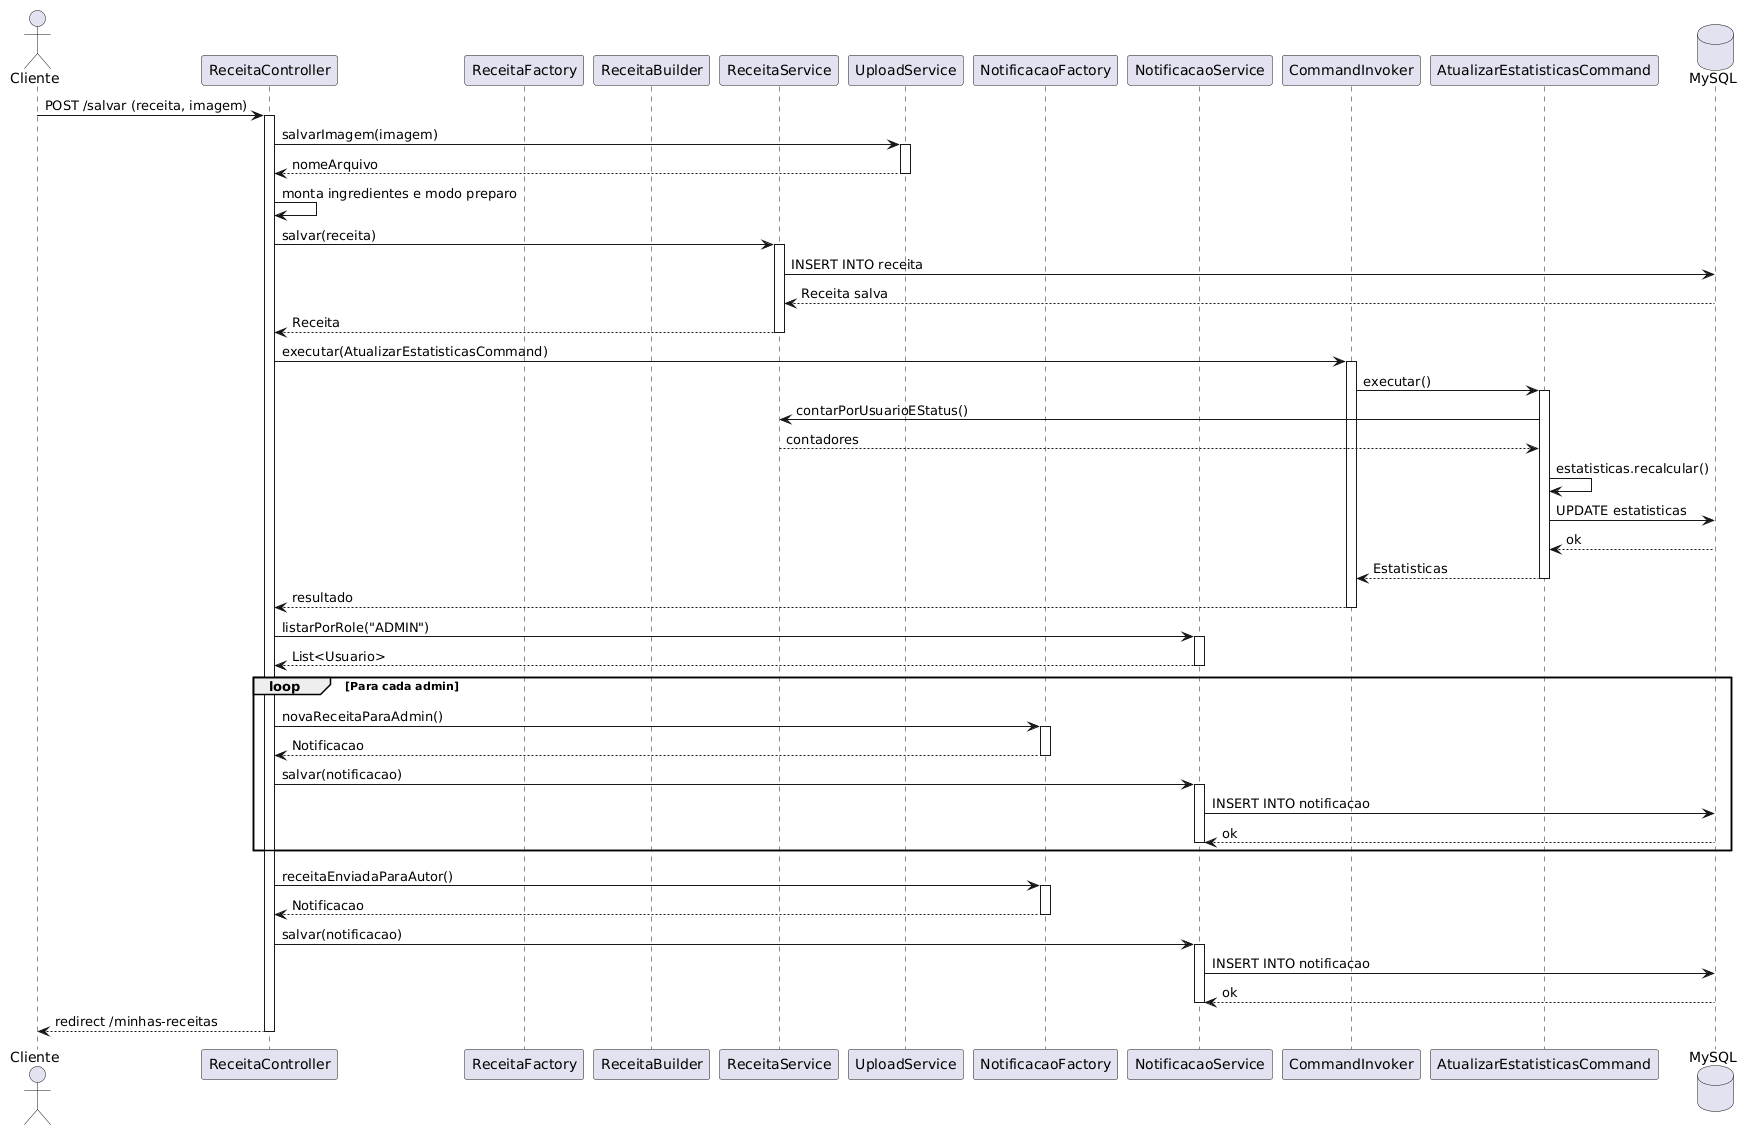

The diagram above was rendered by PlantUML. Its source (embedded in the PNG):
@startuml
actor "Cliente" as user
participant "ReceitaController" as controller
participant "ReceitaFactory" as recFactory
participant "ReceitaBuilder" as builder
participant "ReceitaService" as recService
participant "UploadService" as upload
participant "NotificacaoFactory" as notifFactory
participant "NotificacaoService" as notifService
participant "CommandInvoker" as invoker
participant "AtualizarEstatisticasCommand" as cmdEst
database "MySQL" as db

user -> controller : POST /salvar (receita, imagem)
activate controller

controller -> upload : salvarImagem(imagem)
activate upload
upload --> controller : nomeArquivo
deactivate upload

controller -> controller : monta ingredientes e modo preparo

controller -> recService : salvar(receita)
activate recService
recService -> db : INSERT INTO receita
db --> recService : Receita salva
recService --> controller : Receita
deactivate recService

controller -> invoker : executar(AtualizarEstatisticasCommand)
activate invoker
invoker -> cmdEst : executar()
activate cmdEst
cmdEst -> recService : contarPorUsuarioEStatus()
recService --> cmdEst : contadores
cmdEst -> cmdEst : estatisticas.recalcular()
cmdEst -> db : UPDATE estatisticas
db --> cmdEst : ok
cmdEst --> invoker : Estatisticas
deactivate cmdEst
invoker --> controller : resultado
deactivate invoker

controller -> notifService : listarPorRole("ADMIN")
activate notifService
notifService --> controller : List<Usuario>
deactivate notifService

loop Para cada admin
    controller -> notifFactory : novaReceitaParaAdmin()
    activate notifFactory
    notifFactory --> controller : Notificacao
    deactivate notifFactory
    controller -> notifService : salvar(notificacao)
    activate notifService
    notifService -> db : INSERT INTO notificacao
    db --> notifService : ok
    deactivate notifService
end

controller -> notifFactory : receitaEnviadaParaAutor()
activate notifFactory
notifFactory --> controller : Notificacao
deactivate notifFactory

controller -> notifService : salvar(notificacao)
activate notifService
notifService -> db : INSERT INTO notificacao
db --> notifService : ok
deactivate notifService

controller --> user : redirect /minhas-receitas
deactivate controller
@enduml